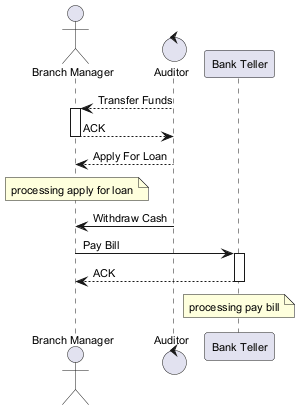

The diagram above was rendered by PlantUML. Its source (embedded in the PNG):
@startuml
skinparam defaultFontSize 11
actor "Branch Manager" as BM
control "Auditor" as A
participant "Bank Teller" as BT
A --> BM : Transfer Funds
activate BM
BM --> A : ACK
deactivate BM
A --> BM : Apply For Loan
note over BM : processing apply for loan
A -> BM : Withdraw Cash
BM -> BT : Pay Bill
activate BT
BT --> BM : ACK
deactivate BT
note over BT : processing pay bill
@enduml